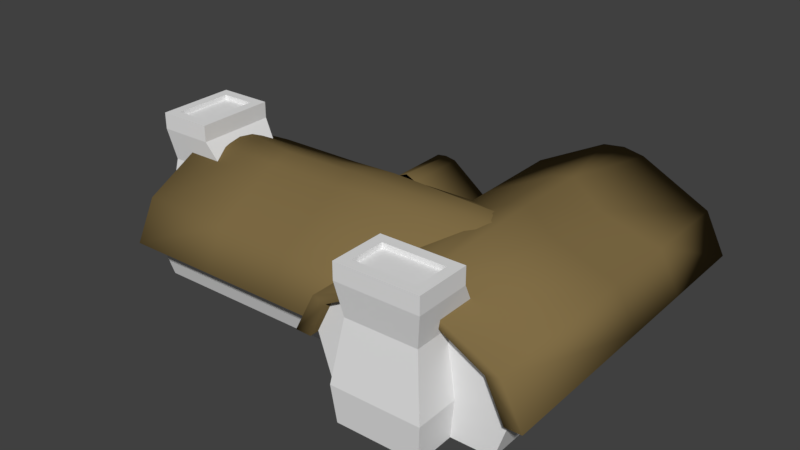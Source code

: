 # Source: ONECottage.blend  (saved by Blender 2.78.0; exported with 4.5.12 LTS)
import bpy
from mathutils import Matrix  # noqa: F401  (used for matrix-valued properties, if any)

bpy.ops.wm.read_factory_settings(use_empty=True)
scene = bpy.context.scene
scene.name = 'Scene'

# ---- collections
col_collection_1 = bpy.data.collections.new('Collection 1'); scene.collection.children.link(col_collection_1)

# ---- materials (node trees are filled in below, after node groups)
mat_door = bpy.data.materials.new('Door')
mat_door.alpha_threshold = 0.0
mat_door.use_transparent_shadow = False
mat_door.roughness = 0.5
mat_cottage_roof = bpy.data.materials.new('Cottage_Roof')
mat_cottage_roof.alpha_threshold = 0.0
mat_cottage_roof.use_transparent_shadow = False
mat_cottage_roof.diffuse_color = (0.2165, 0.1528, 0.06092, 1.0)
mat_cottage_roof.roughness = 0.5
mat_material = bpy.data.materials.new('Material')
mat_material.alpha_threshold = 0.0
mat_material.use_transparent_shadow = False
mat_material.roughness = 0.5
mat_material.line_color = (0.0, 0.0, 0.0, 1.0)

# ---- material node trees

# ---- world
world_world = bpy.data.worlds.new('World'); scene.world = world_world
world_world.color = (0.05088, 0.05088, 0.05088)
world_world.use_sun_shadow = False
world_world.sun_shadow_jitter_overblur = 0.0
world_world.cycles.sampling_method = 'MANUAL'

# ---- meshes
me_plane_002 = bpy.data.meshes.new('Plane.002')
me_plane_002.from_pydata([(2.3, 4.2, -5.456), (2.435, 4.424, -5.462), (4.156, 3.089, -5.529), (3.822, 2.961, -5.516), (4.666, 1.599, -5.549), (4.27, 1.586, -5.533), (1.901, 4.524, -5.441), (1.901, 4.2, -5.441), (1.495, 4.201, -5.538), (1.36, 4.425, -5.533), (-0.3613, 3.09, -5.466), (-0.02667, 2.962, -5.479), (-0.8712, 1.6, -5.446), (-0.4744, 1.587, -5.462), (2.534, 4.424, -0.09879), (2.399, 4.2, -0.09353), (4.255, 3.089, -0.1659), (3.921, 2.961, -0.1528), (4.765, 1.599, 1.495), (4.369, 1.586, 1.51), (1.999, 4.674, -0.07794), (1.999, 4.2, -0.07794), (1.459, 4.425, -0.1703), (1.594, 4.201, -0.1756), (-0.2624, 3.09, -0.1032), (0.07218, 2.962, -0.1163), (-0.7723, 1.6, 1.597), (-0.3756, 1.587, 1.582), (-6.34, 5.622, 8.249), (10.56, 5.622, 7.59), (-6.334, 5.922, 8.699), (10.57, 5.922, 8.04), (-6.253, 4.136, 14.44), (10.65, 4.136, 13.78), (10.63, 3.964, 12.66), (-6.269, 3.964, 13.32), (-6.23, 2.14, 16.14), (10.67, 2.14, 15.48), (10.66, 2.124, 14.15), (-6.248, 2.124, 14.81), (-6.359, 6.056, 6.916), (10.54, 6.056, 6.257), (-6.359, 5.622, 6.916), (10.54, 5.622, 6.257), (-6.242, 5.623, 5.563), (10.66, 5.623, 4.905), (-6.248, 5.924, 5.114), (10.66, 5.924, 4.455), (-6.329, 4.137, -0.6232), (10.58, 4.137, -1.282), (10.59, 3.965, -0.1668), (-6.313, 3.965, 0.4921), (-6.352, 2.141, -2.323), (10.55, 2.141, -2.982), (10.57, 2.125, -1.659), (-6.334, 2.125, -1.0), (2.118, 5.922, 8.369), (2.112, 5.622, 7.92), (2.199, 4.136, 14.11), (2.183, 3.964, 12.99), (2.222, 2.14, 15.81), (2.204, 2.124, 14.48), (2.093, 6.257, 6.587), (2.093, 5.622, 6.587), (3.002, 5.755, 3.43), (2.21, 5.623, 5.234), (2.123, 4.137, -0.9527), (2.139, 3.965, 0.1627), (2.099, 2.141, -2.652), (2.118, 2.125, -1.33), (-1.71, 6.166, 6.735), (-1.685, 5.922, 8.518), (-1.692, 5.622, 8.068), (-1.605, 4.136, 14.25), (-1.621, 3.964, 13.14), (-1.581, 2.14, 15.95), (-1.6, 2.124, 14.63), (-1.71, 5.622, 6.735), (-0.9014, 5.368, 3.589), (-1.593, 5.623, 5.382), (-1.68, 4.137, -0.8044), (-1.664, 3.965, 0.3109), (-1.704, 2.141, -2.504), (-1.685, 2.125, -1.182), (9.047, 5.622, -11.11), (9.442, 5.622, 17.06), (8.777, 5.922, -11.1), (9.172, 5.922, 17.07), (5.335, 4.136, -10.97), (5.73, 4.136, 17.21), (6.399, 3.964, 17.18), (6.004, 3.964, -10.99), (4.315, 2.14, -10.93), (4.71, 2.14, 17.24), (5.504, 2.124, 17.21), (5.108, 2.124, -10.96), (9.846, 6.056, -11.14), (10.24, 6.056, 17.03), (9.846, 5.622, -11.14), (10.24, 5.622, 17.03), (10.66, 5.623, -10.95), (11.05, 5.623, 17.22), (10.93, 5.924, -10.96), (11.32, 5.924, 17.21), (14.37, 4.137, -11.09), (14.77, 4.137, 17.08), (14.1, 3.965, 17.11), (13.7, 3.965, -11.07), (15.39, 2.141, -11.13), (15.79, 2.141, 17.04), (14.99, 2.125, 17.07), (14.6, 2.125, -11.1), (8.975, 5.922, 2.984), (9.244, 5.622, 2.974), (5.532, 4.136, 3.119), (6.201, 3.964, 3.092), (4.512, 2.14, 3.158), (5.306, 2.124, 3.127), (10.04, 6.257, 2.943), (10.04, 5.622, 2.943), (11.94, 5.755, 4.457), (10.86, 5.623, 3.138), (14.57, 4.137, 2.993), (13.9, 3.965, 3.019), (15.59, 2.141, 2.954), (14.79, 2.125, 2.984), (9.955, 6.166, -3.396), (8.886, 5.922, -3.355), (9.155, 5.622, -3.365), (5.443, 4.136, -3.22), (6.112, 3.964, -3.246), (4.423, 2.14, -3.181), (5.217, 2.124, -3.212), (9.955, 5.622, -3.396), (11.84, 5.368, -2.048), (10.77, 5.623, -3.201), (14.48, 4.137, -3.346), (13.81, 3.965, -3.32), (15.5, 2.141, -3.385), (14.71, 2.125, -3.355), (12.18, 3.374e-07, 12.86), (12.28, 5.121e-07, 19.53), (8.278, 5.162e-07, 19.68), (8.185, 3.414e-07, 13.02), (11.92, 4.803, 13.32), (12.0, 4.803, 19.09), (8.54, 4.803, 19.23), (8.459, 4.803, 13.45), (12.21, 6.401, 14.97), (12.28, 6.401, 19.53), (8.214, 6.401, 15.12), (8.278, 6.401, 19.68), (11.72, 7.226, 15.83), (11.76, 7.226, 18.7), (8.733, 7.226, 15.95), (8.774, 7.226, 18.82), (12.21, 7.226, 14.97), (12.28, 7.226, 19.53), (8.214, 7.226, 15.12), (8.278, 7.226, 19.68), (11.72, 6.989, 15.83), (11.76, 6.989, 18.7), (8.733, 6.989, 15.95), (8.774, 6.989, 18.82), (12.34, 1.814, 12.58), (12.44, 1.814, 19.79), (8.119, 1.814, 19.96), (8.017, 1.814, 12.75), (0.301, 0.2704, -5.084), (0.0, 0.0, 0.0), (3.511, 0.2704, -5.21), (3.999, 1.459e-07, -0.1559), (-0.3999, 1.8, 0.01559), (3.905, 3.0, -5.225), (-1.125e-07, 3.0, -2.142e-07), (3.999, 3.0, -0.1559), (-0.03686, 1.791, -5.071), (4.399, 1.8, -0.1715), (3.849, 1.791, -5.223), (0.3268, 2.882, -5.085), (2.089, 3.93, -5.154), (1.723, 3.93, -5.14), (1.6, 4.2, -0.06236), (2.399, 4.2, -0.09353), (3.905, 1.212e-08, -5.225), (-0.09353, -1.338e-07, -5.069), (-0.09353, 3.0, -5.069), (-0.4934, 1.8, -5.053), (2.306, 4.2, -5.163), (1.506, 4.2, -5.131), (4.305, 1.8, -5.241), (3.485, 2.882, -5.209), (3.432, -5.156e-09, -5.206), (0.4241, -1.149e-07, -5.089), (3.878, 1.791, -4.75), (-0.00783, 1.791, -4.599), (3.514, 2.882, -4.736), (0.3558, 2.882, -4.613), (2.118, 3.93, -4.682), (1.752, 3.93, -4.667), (0.33, 0.2704, -4.612), (3.54, 0.2704, -4.737), (3.461, 8.076e-09, -4.734), (0.4531, -1.017e-07, -4.617), (3.58, 1.791, -4.739), (0.2908, 1.791, -4.61), (0.5986, 2.882, -4.622), (3.272, 2.882, -4.727), (2.091, 3.93, -4.681), (1.78, 3.93, -4.668), (0.5768, 0.2704, -4.622), (3.294, 0.2704, -4.727), (3.227, -4.569e-10, -4.725), (0.6809, -9.335e-08, -4.626), (3.592, 1.791, -3.895), (0.3026, 1.791, -3.767), (0.6105, 2.882, -3.779), (3.284, 2.882, -3.883), (2.102, 3.93, -3.837), (1.792, 3.93, -3.825), (0.5886, 0.2704, -3.778), (3.306, 0.2704, -3.884), (3.239, 2.166e-08, -3.881), (0.6928, -7.123e-08, -3.782), (3.592, 1.791, -2.726), (0.3026, 1.791, -2.598), (0.6105, 2.882, -2.61), (3.284, 2.882, -2.714), (2.102, 3.93, -2.668), (1.792, 3.93, -2.656), (0.5886, 0.2704, -2.609), (3.306, 0.2704, -2.715), (3.239, 5.171e-08, -2.712), (0.6928, -4.119e-08, -2.613), (-5.811, 3.557e-07, 13.56), (10.18, 3.394e-07, 12.94), (-5.998, 6.228e-09, 0.2338), (9.997, -1.013e-08, -0.3897), (10.2, 2.41, 14.27), (-5.998, 4.016, 0.2338), (10.18, 4.016, 12.94), (9.997, 4.016, -0.3897), (-5.793, 2.41, 14.9), (9.979, 2.41, -1.723), (-6.017, 2.41, -1.099), (-5.811, 4.016, 13.56), (-5.924, 5.622, 5.566), (-5.886, 5.622, 8.232), (10.11, 5.622, 7.608), (10.07, 5.622, 4.942), (5.858, -2.683e-07, -10.23), (6.232, 4.309e-07, 16.43), (13.86, 2.347e-08, -10.54), (14.23, 7.227e-07, 16.12), (5.432, 2.41, 16.46), (13.86, 4.016, -10.54), (6.232, 4.016, 16.43), (14.23, 4.016, 16.12), (5.058, 2.41, -10.2), (15.03, 2.41, 16.09), (14.66, 2.41, -10.57), (5.858, 4.016, -10.23), (10.66, 5.622, -10.42), (9.057, 5.622, -10.36), (9.431, 5.622, 16.3), (11.03, 5.622, 16.24), (11.19, -7.38e-08, -10.44), (8.524, -1.711e-07, -10.34), (8.898, 5.281e-07, 16.32), (11.56, 6.254e-07, 16.22), (8.898, 4.016, 16.32), (11.56, 4.016, 16.22), (10.12, 5.622, -10.4), (9.59, 5.622, -10.38), (9.965, 5.622, 16.28), (10.5, 5.622, 16.26), (11.32, 1.205, -10.44), (8.391, 1.205, -10.33), (8.632, 2.41, 16.33), (11.83, 2.41, 16.21), (10.93, 3.911, -10.43), (8.78, 3.911, -10.35), (5.514, 2.574, 16.46), (5.14, 2.574, -10.2), (14.57, 2.574, -10.57), (14.95, 2.574, 16.09), (11.04, 1.598, -10.43), (8.67, 1.598, -10.34), (8.659, 2.574, 16.33), (11.8, 2.574, 16.21), (11.32, 1.205, -10.82), (8.388, 1.205, -10.71), (11.31, 1.493, -10.82), (8.402, 1.493, -10.71), (11.19, 4.016, -10.44), (8.524, 4.016, -10.34), (11.31, 1.493, -10.44), (8.404, 1.493, -10.33), (10.94, 3.911, -10.03), (8.786, 3.911, -9.943), (11.05, 1.598, -10.03), (8.676, 1.598, -9.939), (11.19, 4.016, -10.59), (8.522, 4.016, -10.48), (11.31, 1.493, -10.59), (8.402, 1.493, -10.48), (10.93, 3.911, -10.58), (8.778, 3.911, -10.49), (11.04, 1.598, -10.58), (8.668, 1.598, -10.49), (-3.859, 3.413e-07, 10.15), (-7.858, 1.954e-07, 10.31), (-7.951, 2.058e-08, 3.644), (-3.952, 1.665e-07, 3.488), (-4.133, 4.803, 9.717), (-7.596, 4.803, 9.852), (-7.677, 4.803, 4.08), (-4.214, 4.803, 3.945), (-5.123, 6.401, 10.2), (-7.858, 6.401, 10.31), (-5.216, 6.401, 3.538), (-7.951, 6.401, 3.644), (-5.641, 7.226, 9.377), (-7.362, 7.226, 9.444), (-5.711, 7.226, 4.402), (-7.432, 7.226, 4.469), (-5.123, 7.226, 10.2), (-7.858, 7.226, 10.31), (-5.216, 7.226, 3.538), (-7.951, 7.226, 3.644), (-5.641, 6.989, 9.377), (-7.362, 6.989, 9.444), (-5.711, 6.989, 4.402), (-7.432, 6.989, 4.469), (-3.691, 1.814, 10.42), (-8.017, 1.814, 10.59), (-8.118, 1.814, 3.378), (-3.792, 1.814, 3.209)], [], [(3, 2, 4, 5), (15, 0, 3, 17), (0, 1, 2, 3), (19, 5, 4, 18), (17, 3, 5, 19), (0, 7, 6, 1), (14, 1, 6, 20), (15, 21, 7, 0), (11, 13, 12, 10), (23, 25, 11, 8), (8, 11, 10, 9), (27, 26, 12, 13), (25, 27, 13, 11), (8, 9, 6, 7), (22, 20, 6, 9), (23, 8, 7, 21), (10, 12, 26, 24), (9, 10, 24, 22), (2, 16, 18, 4), (1, 14, 16, 2), (30, 28, 35, 32), (42, 28, 30, 40), (34, 33, 37, 38), (57, 29, 34, 59), (29, 31, 33, 34), (71, 30, 32, 73), (61, 38, 37, 60), (59, 34, 38, 61), (73, 32, 36, 75), (32, 35, 39, 36), (29, 43, 41, 31), (56, 31, 41, 62), (57, 63, 43, 29), (46, 48, 51, 44), (42, 40, 46, 44), (50, 54, 53, 49), (65, 67, 50, 45), (45, 50, 49, 47), (78, 80, 48, 46), (69, 68, 53, 54), (67, 69, 54, 50), (80, 82, 52, 48), (48, 52, 55, 51), (45, 47, 41, 43), (64, 62, 41, 47), (65, 45, 43, 63), (79, 65, 63, 77), (78, 70, 62, 64), (49, 53, 68, 66), (81, 83, 69, 67), (83, 82, 68, 69), (47, 49, 66, 64), (79, 81, 67, 65), (72, 77, 63, 57), (71, 56, 62, 70), (33, 58, 60, 37), (74, 59, 61, 76), (76, 61, 60, 75), (31, 56, 58, 33), (72, 57, 59, 74), (28, 72, 74, 35), (39, 76, 75, 36), (35, 74, 76, 39), (30, 71, 70, 40), (28, 42, 77, 72), (44, 51, 81, 79), (55, 52, 82, 83), (51, 55, 83, 81), (46, 40, 70, 78), (44, 79, 77, 42), (66, 68, 82, 80), (64, 66, 80, 78), (58, 73, 75, 60), (56, 71, 73, 58), (86, 84, 91, 88), (98, 84, 86, 96), (90, 89, 93, 94), (113, 85, 90, 115), (85, 87, 89, 90), (127, 86, 88, 129), (117, 94, 93, 116), (115, 90, 94, 117), (129, 88, 92, 131), (88, 91, 95, 92), (85, 99, 97, 87), (112, 87, 97, 118), (113, 119, 99, 85), (102, 104, 107, 100), (98, 96, 102, 100), (106, 110, 109, 105), (121, 123, 106, 101), (101, 106, 105, 103), (134, 136, 104, 102), (125, 124, 109, 110), (123, 125, 110, 106), (136, 138, 108, 104), (104, 108, 111, 107), (101, 103, 97, 99), (120, 118, 97, 103), (121, 101, 99, 119), (135, 121, 119, 133), (134, 126, 118, 120), (105, 109, 124, 122), (137, 139, 125, 123), (139, 138, 124, 125), (103, 105, 122, 120), (135, 137, 123, 121), (128, 133, 119, 113), (127, 112, 118, 126), (89, 114, 116, 93), (130, 115, 117, 132), (132, 117, 116, 131), (87, 112, 114, 89), (128, 113, 115, 130), (84, 128, 130, 91), (95, 132, 131, 92), (91, 130, 132, 95), (86, 127, 126, 96), (84, 98, 133, 128), (100, 107, 137, 135), (111, 108, 138, 139), (107, 111, 139, 137), (102, 96, 126, 134), (100, 135, 133, 98), (122, 124, 138, 136), (120, 122, 136, 134), (114, 129, 131, 116), (112, 127, 129, 114), (140, 141, 142, 143), (145, 144, 148, 149), (164, 144, 145, 165), (165, 145, 146, 166), (166, 146, 147, 167), (164, 140, 143, 167), (150, 151, 159, 158), (147, 146, 151, 150), (144, 147, 150, 148), (146, 145, 149, 151), (154, 155, 163, 162), (148, 150, 158, 156), (151, 149, 157, 159), (149, 148, 156, 157), (152, 153, 157, 156), (154, 152, 156, 158), (153, 155, 159, 157), (155, 154, 158, 159), (160, 162, 163, 161), (152, 154, 162, 160), (155, 153, 161, 163), (153, 152, 160, 161), (144, 164, 167, 147), (142, 166, 167, 143), (141, 165, 166, 142), (140, 164, 165, 141), (169, 171, 177, 172), (203, 200, 210, 213), (171, 184, 190, 177), (185, 169, 172, 187), (172, 177, 175, 174), (178, 170, 201, 194), (174, 175, 183, 182), (177, 190, 173, 175), (186, 174, 182, 189), (187, 172, 174, 186), (189, 182, 183, 188), (175, 173, 188, 183), (193, 168, 200, 203), (179, 176, 187, 186), (180, 181, 189, 188), (181, 179, 186, 189), (170, 178, 190, 184, 192), (176, 179, 197, 195), (178, 191, 173, 190), (191, 180, 188, 173), (168, 193, 185, 187, 176), (197, 199, 209, 206), (196, 194, 204, 207), (181, 180, 198, 199), (191, 178, 194, 196), (179, 181, 199, 197), (170, 192, 202, 201), (180, 191, 196, 198), (168, 176, 195, 200), (205, 206, 216, 215), (213, 210, 220, 223), (206, 209, 219, 216), (195, 197, 206, 205), (198, 196, 207, 208), (200, 195, 205, 210), (201, 202, 212, 211), (194, 201, 211, 204), (199, 198, 208, 209), (214, 221, 231, 224), (221, 222, 232, 231), (220, 215, 225, 230), (208, 207, 217, 218), (210, 205, 215, 220), (211, 212, 222, 221), (204, 211, 221, 214), (209, 208, 218, 219), (207, 204, 214, 217), (219, 218, 228, 229), (217, 214, 224, 227), (216, 219, 229, 226), (223, 220, 230, 233), (215, 216, 226, 225), (218, 217, 227, 228), (226, 229, 228, 227, 224, 231, 232, 233, 230, 225), (234, 236, 237, 235), (235, 237, 243, 238), (236, 234, 242, 244), (237, 236, 244, 243), (234, 235, 238, 242), (238, 243, 241, 240), (244, 242, 245, 239), (240, 241, 249, 248), (239, 245, 247, 246), (243, 244, 239, 241), (245, 240, 248, 247), (242, 238, 240, 245), (247, 248, 249, 246), (241, 239, 246, 249), (266, 252, 253, 269), (269, 253, 259, 279), (267, 250, 258, 277), (253, 252, 260, 259), (250, 251, 254, 258), (289, 285, 257, 271), (297, 283, 261, 295), (271, 257, 265, 275), (295, 261, 263, 273), (285, 284, 255, 257), (261, 256, 264, 263), (283, 282, 256, 261), (272, 275, 265, 262), (257, 255, 262, 265), (263, 264, 274, 273), (273, 274, 275, 272), (255, 294, 272, 262), (294, 295, 273, 272), (256, 270, 274, 264), (270, 271, 275, 274), (284, 296, 294, 255), (286, 287, 301, 300), (282, 288, 270, 256), (288, 289, 271, 270), (252, 266, 276, 260), (266, 267, 277, 276), (251, 268, 278, 254), (268, 269, 279, 278), (250, 267, 268, 251), (267, 266, 269, 268), (278, 279, 289, 288), (254, 278, 288, 282), (277, 297, 293, 291), (260, 276, 296, 284), (258, 254, 282, 283), (259, 260, 284, 285), (277, 258, 283, 297), (279, 259, 285, 289), (290, 291, 293, 292), (276, 277, 291, 290), (297, 296, 292, 293), (296, 276, 290, 292), (294, 296, 304, 302), (286, 280, 306, 308), (295, 294, 302, 303), (287, 286, 308, 309), (300, 301, 299, 298), (280, 286, 300, 298), (287, 281, 299, 301), (281, 280, 298, 299), (306, 307, 303, 302), (308, 306, 302, 304), (307, 309, 305, 303), (309, 308, 304, 305), (296, 297, 305, 304), (281, 287, 309, 307), (280, 281, 307, 306), (297, 295, 303, 305), (310, 311, 312, 313), (315, 314, 318, 319), (334, 314, 315, 335), (335, 315, 316, 336), (336, 316, 317, 337), (334, 310, 313, 337), (320, 321, 329, 328), (317, 316, 321, 320), (314, 317, 320, 318), (316, 315, 319, 321), (324, 325, 333, 332), (318, 320, 328, 326), (321, 319, 327, 329), (319, 318, 326, 327), (322, 323, 327, 326), (324, 322, 326, 328), (323, 325, 329, 327), (325, 324, 328, 329), (330, 332, 333, 331), (322, 324, 332, 330), (325, 323, 331, 333), (323, 322, 330, 331), (314, 334, 337, 317), (312, 336, 337, 313), (311, 335, 336, 312), (310, 334, 335, 311)])
me_plane_002.polygons.foreach_set('use_smooth', [1, 1, 1, 1, 1, 1, 1, 1, 1, 1, 1, 1, 1, 1, 1, 1, 1, 1, 1, 1, 1, 1, 1, 1, 1, 1, 1, 1, 1, 1, 1, 1, 1, 1, 1, 1, 1, 1, 1, 1, 1, 1, 1, 1, 1, 1, 1, 1, 1, 1, 1, 1, 1, 1, 1, 1, 1, 1, 1, 1, 1, 1, 1, 1, 1, 1, 1, 1, 1, 1, 1, 1, 1, 1, 1, 1, 1, 1, 1, 1, 1, 1, 1, 1, 1, 1, 1, 1, 1, 1, 1, 1, 1, 1, 1, 1, 1, 1, 1, 1, 1, 1, 1, 1, 1, 1, 1, 1, 1, 1, 1, 1, 1, 1, 1, 1, 1, 1, 1, 1, 1, 1, 1, 1, 1, 1, 1, 1, 0, 0, 0, 0, 0, 0, 0, 0, 0, 0, 0, 0, 0, 0, 0, 0, 0, 0, 0, 0, 0, 0, 0, 0, 0, 0, 0, 0, 0, 0, 0, 0, 0, 0, 0, 0, 0, 0, 0, 0, 0, 0, 0, 0, 0, 0, 0, 0, 0, 0, 0, 0, 0, 0, 0, 0, 0, 0, 0, 0, 0, 0, 0, 0, 0, 0, 0, 0, 0, 0, 0, 0, 0, 0, 0, 0, 0, 0, 0, 0, 0, 0, 0, 0, 0, 0, 0, 0, 0, 0, 0, 0, 0, 0, 0, 0, 0, 0, 0, 0, 0, 0, 0, 0, 0, 0, 0, 0, 0, 0, 0, 0, 0, 0, 0, 0, 0, 0, 0, 0, 0, 0, 0, 0, 0, 0, 0, 0, 0, 0, 0, 0, 0, 0, 0, 0, 0, 0, 0, 0, 0, 0, 0, 0, 0, 0, 0, 0, 0, 0, 0, 0, 0, 0, 0, 0, 0, 0, 0, 0, 0, 0, 0, 0, 0, 0, 0, 0, 0, 0, 0, 0, 0, 0, 0, 0, 0, 0])
me_plane_002.polygons.foreach_set('material_index', [1, 1, 1, 1, 1, 1, 1, 1, 1, 1, 1, 1, 1, 1, 1, 1, 1, 1, 1, 1, 1, 1, 1, 1, 1, 1, 1, 1, 1, 1, 1, 1, 1, 1, 1, 1, 1, 1, 1, 1, 1, 1, 1, 1, 1, 1, 1, 1, 1, 1, 1, 1, 1, 1, 1, 1, 1, 1, 1, 1, 1, 1, 1, 1, 1, 1, 1, 1, 1, 1, 1, 1, 1, 1, 1, 1, 1, 1, 1, 1, 1, 1, 1, 1, 1, 1, 1, 1, 1, 1, 1, 1, 1, 1, 1, 1, 1, 1, 1, 1, 1, 1, 1, 1, 1, 1, 1, 1, 1, 1, 1, 1, 1, 1, 1, 1, 1, 1, 1, 1, 1, 1, 1, 1, 1, 1, 1, 1, 2, 2, 2, 2, 2, 2, 2, 2, 2, 2, 2, 2, 2, 2, 2, 2, 2, 2, 2, 2, 2, 2, 2, 2, 2, 2, 0, 0, 0, 0, 0, 0, 0, 0, 0, 0, 0, 0, 0, 0, 0, 0, 0, 0, 0, 0, 0, 0, 0, 0, 0, 0, 0, 0, 0, 0, 0, 0, 0, 0, 0, 0, 0, 0, 0, 0, 0, 0, 0, 0, 0, 0, 0, 0, 0, 0, 0, 0, 0, 0, 0, 0, 0, 0, 0, 0, 0, 0, 0, 0, 0, 0, 0, 0, 0, 0, 0, 0, 0, 0, 0, 0, 0, 0, 0, 0, 0, 0, 0, 0, 0, 0, 0, 0, 0, 0, 0, 0, 0, 0, 0, 0, 0, 0, 0, 0, 0, 0, 0, 0, 0, 0, 0, 0, 0, 0, 0, 0, 0, 0, 0, 0, 0, 0, 0, 0, 0, 0, 0, 0, 0, 0, 2, 2, 2, 2, 2, 2, 2, 2, 2, 2, 2, 2, 2, 2, 2, 2, 2, 2, 2, 2, 2, 2, 2, 2, 2, 2])
_uv = me_plane_002.uv_layers.new(name='UVMap')
_uv.uv.foreach_set('vector', [0.9227, 0.1868, 0.9207, 0.1815, 0.9442, 0.1735, 0.9444, 0.1797, 0.2736, 0.9481, 0.2736, 0.8641, 0.2976, 0.8636, 0.2976, 0.9476, 0.9032, 0.2106, 0.8997, 0.2085, 0.9207, 0.1815, 0.9227, 0.1868, 0.1832, 0.6558, 0.1832, 0.7661, 0.1769, 0.7663, 0.1769, 0.6559, 0.4474, 0.8989, 0.4474, 0.8149, 0.4689, 0.8147, 0.4689, 0.9251, 0.9032, 0.2106, 0.9032, 0.2169, 0.8981, 0.2169, 0.8997, 0.2085, 0.6421, 0.9338, 0.6421, 0.8497, 0.6505, 0.8499, 0.6505, 0.9339, 0.2736, 0.9481, 0.2673, 0.9483, 0.2673, 0.8642, 0.2736, 0.8641, 0.9227, 0.2471, 0.9444, 0.2541, 0.9442, 0.2603, 0.9207, 0.2523, 0.2609, 0.9466, 0.237, 0.9471, 0.237, 0.8631, 0.2609, 0.8626, 0.9032, 0.2232, 0.9227, 0.2471, 0.9207, 0.2523, 0.8997, 0.2253, 0.7103, 0.7844, 0.704, 0.7845, 0.704, 0.6742, 0.7103, 0.674, 0.4689, 0.8412, 0.4902, 0.8147, 0.4902, 0.9251, 0.4689, 0.9252, 0.9032, 0.2232, 0.8997, 0.2253, 0.8981, 0.2169, 0.9032, 0.2169, 0.659, 0.9323, 0.6505, 0.9339, 0.6505, 0.8499, 0.659, 0.8483, 0.2609, 0.9466, 0.2609, 0.8626, 0.2673, 0.8642, 0.2673, 0.9483, 0.1769, 0.5452, 0.2006, 0.5454, 0.2006, 0.6558, 0.1769, 0.6292, 0.659, 0.8483, 0.686, 0.8488, 0.686, 0.9328, 0.659, 0.9323, 0.5911, 0.6317, 0.5911, 0.5477, 0.6149, 0.5215, 0.6149, 0.6319, 0.6421, 0.8497, 0.6421, 0.9338, 0.6149, 0.9331, 0.6149, 0.8491, 0.8384, 0.1726, 0.8431, 0.1656, 0.8692, 0.2451, 0.8665, 0.2625, 0.8431, 0.1447, 0.8431, 0.1656, 0.8384, 0.1726, 0.8363, 0.1447, 0.3331, 0.4886, 0.3304, 0.4712, 0.3618, 0.4446, 0.362, 0.4653, 0.122, 0.4107, 0.122, 0.2782, 0.2019, 0.2802, 0.2019, 0.4127, 0.307, 0.5681, 0.3022, 0.5611, 0.3304, 0.4712, 0.3331, 0.4886, 0.0902, 0.198, 0.0902, 0.2709, 0.0, 0.273, 3.003e-08, 0.2002, 0.9272, 0.864, 0.9272, 0.9965, 0.9063, 0.996, 0.9063, 0.8635, 0.9564, 0.8639, 0.9564, 0.9964, 0.9272, 0.996, 0.9272, 0.8635, 0.9564, 0.628, 0.9564, 0.5551, 0.9872, 0.5546, 0.9872, 0.6275, 0.8665, 0.2625, 0.8692, 0.2451, 0.8981, 0.2685, 0.8979, 0.2892, 0.307, 0.5681, 0.3069, 0.589, 0.3001, 0.589, 0.3022, 0.5611, 0.0902, 0.1384, 0.0902, 0.005869, 0.1182, 0.005181, 0.1182, 0.1377, 0.122, 0.4107, 0.101, 0.4102, 0.101, 0.2777, 0.122, 0.2782, 0.8383, 0.1165, 0.8665, 0.02662, 0.8692, 0.0441, 0.843, 0.1236, 0.8431, 0.1447, 0.8363, 0.1447, 0.8383, 0.1165, 0.843, 0.1236, 0.3331, 0.6896, 0.362, 0.713, 0.3617, 0.7337, 0.3304, 0.7071, 0.07983, 0.4075, 2.792e-08, 0.4056, 2.886e-08, 0.273, 0.07983, 0.275, 0.307, 0.6102, 0.3331, 0.6896, 0.3304, 0.7071, 0.3023, 0.6172, 0.1673, 0.1827, 0.237, 0.1921, 0.237, 0.265, 0.1465, 0.2674, 0.5941, 0.3885, 0.6149, 0.389, 0.6149, 0.5215, 0.5941, 0.521, 0.9895, 0.1329, 0.96, 0.1325, 0.96, 0.0, 0.9895, 0.0004196, 0.9875, 0.3621, 0.9564, 0.3625, 0.9564, 0.2896, 0.9875, 0.2892, 0.8665, 0.02662, 0.8979, 0.0, 0.8981, 0.02072, 0.8692, 0.0441, 0.307, 0.6102, 0.3023, 0.6172, 0.3001, 0.589, 0.3069, 0.589, 0.1674, 0.1215, 0.1182, 0.1377, 0.1182, 0.005181, 0.1465, 0.002338, 0.07983, 0.4075, 0.07983, 0.275, 0.101, 0.2777, 0.101, 0.4102, 0.07983, 0.4672, 0.07983, 0.4075, 0.101, 0.4102, 0.101, 0.4698, 0.1673, 0.1827, 0.1182, 0.1973, 0.1182, 0.1377, 0.1674, 0.1215, 0.9875, 0.5542, 0.9564, 0.5546, 0.9564, 0.4221, 0.9875, 0.4217, 0.9895, 0.1926, 0.96, 0.1921, 0.96, 0.1325, 0.9895, 0.1329, 0.5941, 0.3289, 0.6149, 0.3294, 0.6149, 0.389, 0.5941, 0.3885, 0.1465, 0.002338, 0.237, 0.0, 0.237, 0.1325, 0.1674, 0.1215, 0.07983, 0.4672, 0.0, 0.4652, 2.792e-08, 0.4056, 0.07983, 0.4075, 0.122, 0.4704, 0.101, 0.4698, 0.101, 0.4102, 0.122, 0.4107, 0.0902, 0.198, 0.0902, 0.1384, 0.1182, 0.1377, 0.1182, 0.1973, 0.9564, 0.8201, 0.9564, 0.6876, 0.9872, 0.6872, 0.9872, 0.8197, 0.9564, 0.8042, 0.9564, 0.8639, 0.9272, 0.8635, 0.9272, 0.8038, 0.9272, 0.8044, 0.9272, 0.864, 0.9063, 0.8635, 0.9063, 0.8038, 0.0902, 0.005869, 0.0902, 0.1384, 1.502e-08, 0.1405, 1.502e-08, 0.00801, 0.122, 0.4704, 0.122, 0.4107, 0.2019, 0.4127, 0.2019, 0.4723, 0.122, 0.5432, 0.122, 0.4704, 0.2019, 0.4723, 0.2019, 0.5452, 0.9272, 0.7315, 0.9272, 0.8044, 0.9063, 0.8038, 0.9063, 0.731, 0.9564, 0.7314, 0.9564, 0.8042, 0.9272, 0.8038, 0.9272, 0.731, 0.0902, 0.2709, 0.0902, 0.198, 0.1182, 0.1973, 0.1182, 0.2702, 0.122, 0.5432, 0.101, 0.5427, 0.101, 0.4698, 0.122, 0.4704, 0.07983, 0.5401, 1.431e-08, 0.5381, 0.0, 0.4652, 0.07983, 0.4672, 0.5941, 0.256, 0.6149, 0.2565, 0.6149, 0.3294, 0.5941, 0.3289, 0.9895, 0.2654, 0.96, 0.265, 0.96, 0.1921, 0.9895, 0.1926, 0.1465, 0.2674, 0.1182, 0.2702, 0.1182, 0.1973, 0.1673, 0.1827, 0.07983, 0.5401, 0.07983, 0.4672, 0.101, 0.4698, 0.101, 0.5427, 0.9875, 0.4217, 0.9564, 0.4221, 0.9564, 0.3625, 0.9875, 0.3621, 0.1674, 0.1215, 0.237, 0.1325, 0.237, 0.1921, 0.1673, 0.1827, 0.9564, 0.6876, 0.9564, 0.628, 0.9872, 0.6275, 0.9872, 0.6872, 0.0902, 0.1384, 0.0902, 0.198, 3.003e-08, 0.2002, 1.502e-08, 0.1405, 0.3022, 0.8373, 0.307, 0.8331, 0.3331, 0.8808, 0.3304, 0.8913, 0.307, 0.8205, 0.307, 0.8331, 0.3022, 0.8373, 0.3001, 0.8205, 0.931, 0.0265, 0.9283, 0.01601, 0.9597, 0.0, 0.96, 0.01244, 0.4272, 0.221, 0.4272, 0.4417, 0.3793, 0.4429, 0.3793, 0.2222, 0.9049, 0.07422, 0.9002, 0.06999, 0.9283, 0.01601, 0.931, 0.0265, 0.3251, 0.1218, 0.3251, 0.000409, 0.3793, 0.001636, 0.3793, 0.123, 0.9875, 0.5102, 0.9875, 0.2895, 1.0, 0.2892, 1.0, 0.5099, 0.9564, 0.5099, 0.9564, 0.7306, 0.9281, 0.731, 0.9281, 0.5102, 0.2336, 0.5935, 0.2336, 0.7149, 0.2019, 0.7145, 0.2019, 0.5931, 0.3304, 0.8913, 0.3331, 0.8808, 0.362, 0.8948, 0.3618, 0.9073, 0.9049, 0.07422, 0.9049, 0.08676, 0.8981, 0.08676, 0.9002, 0.06999, 0.3251, 0.2211, 0.3251, 0.4418, 0.3083, 0.4414, 0.3083, 0.2207, 0.4272, 0.221, 0.4398, 0.2207, 0.4398, 0.4414, 0.4272, 0.4417, 0.3022, 0.8037, 0.3304, 0.7497, 0.3331, 0.7602, 0.307, 0.8079, 0.307, 0.8205, 0.3001, 0.8205, 0.3022, 0.8037, 0.307, 0.8079, 0.931, 0.1471, 0.96, 0.1611, 0.9597, 0.1735, 0.9283, 0.1576, 0.4525, 0.224, 0.5004, 0.2228, 0.5004, 0.4435, 0.4525, 0.4447, 0.9049, 0.09937, 0.931, 0.1471, 0.9283, 0.1576, 0.9001, 0.1036, 0.2788, 0.1429, 0.237, 0.1231, 0.237, 0.001661, 0.2913, 0.003123, 0.3668, 0.6656, 0.3793, 0.6653, 0.3793, 0.886, 0.3668, 0.8863, 0.8995, 0.5102, 0.9281, 0.5099, 0.9281, 0.7306, 0.8995, 0.731, 0.6471, 0.3778, 0.6149, 0.3774, 0.6149, 0.256, 0.6471, 0.2564, 0.3304, 0.7497, 0.3618, 0.7337, 0.362, 0.7462, 0.3331, 0.7602, 0.9049, 0.09937, 0.9001, 0.1036, 0.8981, 0.08676, 0.9049, 0.08676, 0.2788, 0.2448, 0.3083, 0.2207, 0.3083, 0.4414, 0.2913, 0.4446, 0.4525, 0.224, 0.4525, 0.4447, 0.4398, 0.4414, 0.4398, 0.2207, 0.4525, 0.1246, 0.4525, 0.224, 0.4398, 0.2207, 0.4398, 0.1214, 0.2788, 0.1429, 0.3083, 0.1214, 0.3083, 0.2207, 0.2788, 0.2448, 0.6471, 0.6978, 0.6149, 0.6974, 0.6149, 0.4767, 0.6471, 0.4771, 0.8995, 0.4109, 0.9281, 0.4106, 0.9281, 0.5099, 0.8995, 0.5102, 0.3668, 0.5663, 0.3793, 0.5659, 0.3793, 0.6653, 0.3668, 0.6656, 0.2913, 0.4446, 0.237, 0.4431, 0.237, 0.2224, 0.2788, 0.2448, 0.4525, 0.1246, 0.5004, 0.1234, 0.5004, 0.2228, 0.4525, 0.224, 0.4272, 0.1217, 0.4398, 0.1214, 0.4398, 0.2207, 0.4272, 0.221, 0.3251, 0.1218, 0.3251, 0.2211, 0.3083, 0.2207, 0.3083, 0.1214, 0.2336, 0.2734, 0.2336, 0.4942, 0.2019, 0.4938, 0.2019, 0.273, 0.9564, 0.4106, 0.9564, 0.5099, 0.9281, 0.5102, 0.9281, 0.4109, 0.9875, 0.6095, 0.9875, 0.5102, 1.0, 0.5099, 1.0, 0.6092, 0.3251, 0.4418, 0.3251, 0.2211, 0.3793, 0.2223, 0.3793, 0.4431, 0.4272, 0.1217, 0.4272, 0.221, 0.3793, 0.2222, 0.3793, 0.1229, 0.4272, 0.0003126, 0.4272, 0.1217, 0.3793, 0.1229, 0.3793, 0.001503, 0.9875, 0.7309, 0.9875, 0.6095, 1.0, 0.6092, 1.0, 0.7306, 0.9564, 0.2892, 0.9564, 0.4106, 0.9281, 0.4109, 0.9281, 0.2895, 0.3251, 0.000409, 0.3251, 0.1218, 0.3083, 0.1214, 0.3083, 0.0, 0.4272, 0.0003126, 0.4398, 0.0, 0.4398, 0.1214, 0.4272, 0.1217, 0.4525, 0.003237, 0.5004, 0.002049, 0.5004, 0.1234, 0.4525, 0.1246, 0.3668, 0.4449, 0.3793, 0.4446, 0.3793, 0.5659, 0.3668, 0.5663, 0.8995, 0.2895, 0.9281, 0.2892, 0.9281, 0.4106, 0.8995, 0.4109, 0.2913, 0.003123, 0.3083, 0.0, 0.3083, 0.1214, 0.2788, 0.1429, 0.4525, 0.003237, 0.4525, 0.1246, 0.4398, 0.1214, 0.4398, 0.0, 0.6471, 0.4771, 0.6149, 0.4767, 0.6149, 0.3774, 0.6471, 0.3778, 0.2788, 0.2448, 0.237, 0.2224, 0.237, 0.1231, 0.2788, 0.1429, 0.2336, 0.4942, 0.2336, 0.5935, 0.2019, 0.5931, 0.2019, 0.4938, 0.3251, 0.2211, 0.3251, 0.1218, 0.3793, 0.123, 0.3793, 0.2223, 0.7103, 0.9477, 0.7103, 0.8432, 0.7733, 0.8417, 0.7733, 0.9461, 0.1247, 0.8712, 0.2156, 0.8712, 0.1895, 0.896, 0.1178, 0.896, 0.2271, 0.8241, 0.2156, 0.8712, 0.1247, 0.8712, 0.1135, 0.8241, 0.5609, 0.8424, 0.5543, 0.8889, 0.4998, 0.8889, 0.4928, 0.8424, 0.4928, 0.7855, 0.5043, 0.7385, 0.5952, 0.7385, 0.6063, 0.7855, 0.9044, 0.9514, 0.9018, 0.9798, 0.8388, 0.9798, 0.8363, 0.9514, 0.5689, 0.7136, 0.4971, 0.7136, 0.4971, 0.7007, 0.5689, 0.7007, 0.5952, 0.7385, 0.5043, 0.7385, 0.4971, 0.7136, 0.5689, 0.7136, 0.9826, 0.9022, 0.9826, 0.9565, 0.9564, 0.9615, 0.9564, 0.8988, 0.4998, 0.8889, 0.5543, 0.8889, 0.5584, 0.9141, 0.4954, 0.9141, 0.3657, 0.5685, 0.3657, 0.6134, 0.362, 0.6134, 0.362, 0.5685, 0.3663, 0.949, 0.3663, 0.8863, 0.3793, 0.8863, 0.3793, 0.949, 0.4954, 0.9141, 0.5584, 0.9141, 0.5584, 0.927, 0.4954, 0.927, 0.1178, 0.896, 0.1895, 0.896, 0.1895, 0.9089, 0.1178, 0.9089, 0.5008, 0.9405, 0.5008, 0.9854, 0.4928, 0.9984, 0.4928, 0.927, 0.5478, 0.9416, 0.5008, 0.9405, 0.4928, 0.927, 0.5558, 0.9286, 0.5008, 0.9854, 0.5478, 0.9866, 0.5558, 1.0, 0.4928, 0.9984, 0.5478, 0.9866, 0.5478, 0.9416, 0.5558, 0.9286, 0.5558, 1.0, 0.06611, 0.9569, 0.06611, 0.9101, 0.1113, 0.909, 0.1113, 0.9558, 0.589, 0.4275, 0.589, 0.3807, 0.5927, 0.3807, 0.5927, 0.4275, 0.589, 0.3807, 0.589, 0.3339, 0.5927, 0.3339, 0.5927, 0.3807, 0.5891, 0.4896, 0.5891, 0.4447, 0.5928, 0.4447, 0.5928, 0.4896, 0.8974, 0.9047, 0.9044, 0.9514, 0.8363, 0.9514, 0.8429, 0.9047, 0.4971, 0.8138, 0.4928, 0.7855, 0.6063, 0.7855, 0.6021, 0.8138, 0.5585, 0.8138, 0.5609, 0.8424, 0.4928, 0.8424, 0.4954, 0.8138, 0.2227, 0.7958, 0.2271, 0.8241, 0.1135, 0.8241, 0.1178, 0.7958, 0.06611, 0.9153, 0.06611, 0.978, 0.03778, 0.9843, 0.03778, 0.909, 0.6057, 0.6968, 0.6026, 0.6932, 0.6064, 0.6922, 0.6091, 0.6958, 0.1797, 0.9885, 0.1797, 0.9091, 0.2077, 0.9089, 0.2077, 0.9883, 0.2336, 0.7149, 0.2336, 0.7943, 0.2054, 0.7945, 0.2054, 0.715, 0.03778, 0.909, 0.03778, 0.9843, 0.01889, 0.978, 0.01889, 0.9153, 0.6073, 0.726, 0.6074, 0.7021, 0.6149, 0.7021, 0.6147, 0.726, 0.01889, 0.9153, 0.01889, 0.978, 1.502e-08, 0.9529, 0.0, 0.9404, 0.2077, 0.9883, 0.2077, 0.9089, 0.2268, 0.9091, 0.2268, 0.9885, 0.3001, 0.9867, 0.3001, 0.9073, 0.3253, 0.9077, 0.3253, 0.9871, 0.2054, 0.715, 0.2054, 0.7945, 0.1864, 0.7943, 0.1864, 0.7149, 0.3253, 0.9871, 0.3253, 0.9077, 0.3379, 0.908, 0.3379, 0.9874, 0.3631, 0.9086, 0.3631, 0.988, 0.3379, 0.9874, 0.3379, 0.908, 0.1982, 0.6558, 0.1982, 0.6601, 0.1907, 0.6601, 0.1908, 0.6558, 0.1343, 0.9713, 0.1515, 0.977, 0.1513, 0.9842, 0.1324, 0.9779, 0.1178, 0.9437, 0.1178, 0.9494, 0.1135, 0.9528, 0.1135, 0.9403, 0.1178, 0.9494, 0.1343, 0.9713, 0.1324, 0.9779, 0.1135, 0.9528, 0.1754, 0.9214, 0.1515, 0.9161, 0.1513, 0.9089, 0.1797, 0.9152, 0.1797, 0.9226, 0.1981, 0.6842, 0.1982, 0.701, 0.1908, 0.701, 0.1906, 0.6842, 0.1515, 0.9161, 0.1343, 0.9218, 0.1324, 0.9152, 0.1513, 0.9089, 0.1343, 0.9218, 0.1178, 0.9437, 0.1135, 0.9403, 0.1324, 0.9152, 0.1754, 0.9717, 0.1797, 0.9698, 0.1797, 0.9779, 0.1513, 0.9842, 0.1515, 0.977, 0.5919, 0.6537, 0.6087, 0.632, 0.6091, 0.6319, 0.5956, 0.6527, 0.6868, 0.8914, 0.686, 0.8734, 0.6905, 0.8747, 0.6904, 0.8925, 0.1832, 0.6836, 0.1832, 0.6778, 0.1906, 0.6777, 0.1906, 0.6834, 0.6075, 0.743, 0.6073, 0.726, 0.6147, 0.726, 0.6149, 0.743, 0.1832, 0.7055, 0.1832, 0.6836, 0.1906, 0.6834, 0.1906, 0.7053, 0.6074, 0.7021, 0.6075, 0.6978, 0.6149, 0.6978, 0.6149, 0.7021, 0.1832, 0.6778, 0.1832, 0.6559, 0.1906, 0.6558, 0.1906, 0.6777, 0.1982, 0.6601, 0.1981, 0.6842, 0.1906, 0.6842, 0.1907, 0.6601, 0.4109, 0.9562, 0.4111, 0.973, 0.3978, 0.9731, 0.3977, 0.9562, 0.4111, 0.9279, 0.411, 0.9322, 0.3977, 0.9322, 0.3978, 0.9279, 0.6149, 0.9759, 0.6149, 0.9573, 0.6282, 0.9577, 0.6282, 0.9762, 0.5911, 0.6717, 0.5919, 0.6537, 0.5956, 0.6527, 0.5956, 0.6705, 0.7033, 0.9133, 0.6868, 0.8914, 0.6904, 0.8925, 0.7037, 0.9134, 0.6026, 0.6932, 0.5911, 0.6717, 0.5956, 0.6705, 0.6064, 0.6922, 0.6978, 0.852, 0.7002, 0.8483, 0.7037, 0.8493, 0.7015, 0.8531, 0.686, 0.8734, 0.6978, 0.852, 0.7015, 0.8531, 0.6905, 0.8747, 0.236, 0.273, 0.236, 0.2788, 0.236, 0.2784, 0.236, 0.2735, 0.4243, 0.9561, 0.4244, 0.9321, 0.4429, 0.9321, 0.4427, 0.9561, 0.4244, 0.9321, 0.4245, 0.9279, 0.4429, 0.9279, 0.4429, 0.9321, 0.3977, 0.9322, 0.3977, 0.9562, 0.3793, 0.9562, 0.3793, 0.9322, 0.6149, 0.9525, 0.6149, 0.9339, 0.6282, 0.9343, 0.6282, 0.9528, 0.411, 0.9322, 0.4109, 0.9562, 0.3977, 0.9562, 0.3977, 0.9322, 0.4112, 0.9322, 0.4112, 0.9279, 0.4245, 0.9279, 0.4244, 0.9321, 0.4111, 0.9561, 0.4112, 0.9322, 0.4244, 0.9321, 0.4243, 0.9561, 0.6149, 0.9573, 0.6149, 0.9525, 0.6282, 0.9528, 0.6282, 0.9577, 0.4112, 0.9731, 0.4111, 0.9561, 0.4243, 0.9561, 0.4245, 0.9731, 0.6282, 0.9577, 0.6282, 0.9528, 0.6466, 0.9535, 0.6466, 0.9584, 0.4245, 0.9731, 0.4243, 0.9561, 0.4427, 0.9561, 0.4429, 0.973, 0.6282, 0.9762, 0.6282, 0.9577, 0.6466, 0.9584, 0.6466, 0.9769, 0.3978, 0.9279, 0.3977, 0.9322, 0.3793, 0.9322, 0.3794, 0.9279, 0.3977, 0.9562, 0.3978, 0.9731, 0.3794, 0.9731, 0.3793, 0.9562, 0.6282, 0.9528, 0.6282, 0.9343, 0.6466, 0.935, 0.6466, 0.9535, 0.5658, 0.9357, 0.5844, 0.9193, 0.5893, 0.9193, 0.6079, 0.9357, 0.6128, 0.9528, 0.6083, 0.9767, 0.6072, 0.9809, 0.5671, 0.9809, 0.5655, 0.9767, 0.5609, 0.9528, 0.3793, 0.4447, 0.5891, 0.4499, 0.5891, 0.7007, 0.3793, 0.6955, 0.0885, 0.775, 0.0885, 0.5661, 0.1264, 0.5452, 0.1264, 0.7958, 0.0885, 0.5661, 0.0885, 0.775, 0.05057, 0.7958, 0.05057, 0.5452, 0.8363, 0.54, 0.8363, 0.2892, 0.8744, 0.2895, 0.8744, 0.5403, 0.8995, 0.5407, 0.8995, 0.7915, 0.861, 0.7911, 0.861, 0.5403, 0.1264, 0.7958, 0.1264, 0.5452, 0.1517, 0.5661, 0.1517, 0.775, 0.05057, 0.5452, 0.05057, 0.7958, 0.02529, 0.775, 0.02529, 0.5661, 0.1517, 0.775, 0.1517, 0.5661, 0.1769, 0.6496, 0.1769, 0.6914, 0.02529, 0.5661, 0.02529, 0.775, 0.0, 0.6914, 0.0, 0.6496, 0.8744, 0.5403, 0.8744, 0.2895, 0.8995, 0.2892, 0.8995, 0.54, 0.5004, 0.256, 0.5004, 0.005203, 0.5843, 0.003211, 0.5843, 0.254, 0.861, 0.5403, 0.861, 0.7911, 0.8363, 0.7915, 0.8363, 0.5407, 0.5843, 0.254, 0.5843, 0.003211, 0.6262, 0.00217, 0.6262, 0.253, 0.7103, 0.0, 0.7103, 0.2508, 0.6262, 0.253, 0.6262, 0.00217, 0.7943, 0.001042, 0.8363, 0.0, 0.8363, 0.4177, 0.7943, 0.4188, 0.6149, 0.7522, 0.6149, 0.7104, 0.6528, 0.6978, 0.6528, 0.748, 0.5004, 0.3103, 0.5004, 0.2685, 0.5384, 0.256, 0.5194, 0.3082, 0.237, 0.8626, 0.237, 0.4449, 0.2743, 0.4446, 0.2743, 0.8623, 0.7103, 0.256, 0.7103, 0.6737, 0.6726, 0.674, 0.6726, 0.2563, 0.6554, 0.7484, 0.6554, 0.6991, 0.6781, 0.7104, 0.6781, 0.7522, 0.5239, 0.3085, 0.541, 0.2573, 0.5637, 0.2685, 0.5637, 0.3103, 0.6781, 0.7522, 0.6781, 0.7104, 0.7034, 0.7605, 0.7034, 0.7689, 0.5637, 0.3103, 0.5637, 0.2685, 0.589, 0.3187, 0.589, 0.3271, 0.2769, 0.8623, 0.2769, 0.4446, 0.3001, 0.4449, 0.3001, 0.8626, 0.7103, 0.8385, 0.7103, 0.4208, 0.7606, 0.422, 0.7606, 0.8397, 0.67, 0.2563, 0.67, 0.674, 0.6471, 0.6737, 0.6471, 0.256, 0.7774, 0.8401, 0.7774, 0.4224, 0.7858, 0.4226, 0.7858, 0.8403, 0.8363, 0.424, 0.8363, 0.8417, 0.7858, 0.8403, 0.7858, 0.4226, 0.7606, 0.8397, 0.7606, 0.422, 0.769, 0.4222, 0.769, 0.8399, 0.769, 0.8399, 0.769, 0.4222, 0.7774, 0.4224, 0.7774, 0.8401, 0.5637, 0.3939, 0.5637, 0.3521, 0.589, 0.3354, 0.589, 0.3438, 0.5637, 0.3521, 0.5637, 0.3103, 0.589, 0.3271, 0.589, 0.3354, 0.6781, 0.8358, 0.6781, 0.794, 0.7034, 0.7772, 0.7034, 0.7856, 0.6781, 0.794, 0.6781, 0.7522, 0.7034, 0.7689, 0.7034, 0.7772, 0.541, 0.4052, 0.5239, 0.354, 0.5637, 0.3521, 0.5637, 0.3939, 0.5392, 0.4438, 0.5392, 0.4066, 0.5455, 0.4065, 0.5455, 0.4437, 0.6554, 0.847, 0.6554, 0.7977, 0.6781, 0.794, 0.6781, 0.8358, 0.6554, 0.7977, 0.6554, 0.7484, 0.6781, 0.7522, 0.6781, 0.794, 0.5004, 0.3939, 0.5004, 0.3521, 0.5194, 0.3542, 0.5384, 0.4065, 0.5004, 0.3521, 0.5004, 0.3103, 0.5194, 0.3082, 0.5194, 0.3542, 0.6149, 0.8357, 0.6149, 0.7939, 0.6528, 0.7981, 0.6528, 0.8483, 0.6149, 0.7939, 0.6149, 0.7522, 0.6528, 0.748, 0.6528, 0.7981, 0.7103, 0.003126, 0.7523, 0.002084, 0.7523, 0.4198, 0.7103, 0.4208, 0.7523, 0.002084, 0.7943, 0.001042, 0.7943, 0.4188, 0.7523, 0.4198, 0.6528, 0.7981, 0.6528, 0.748, 0.6554, 0.7484, 0.6554, 0.7977, 0.6528, 0.8483, 0.6528, 0.7981, 0.6554, 0.7977, 0.6554, 0.847, 0.5806, 0.4404, 0.5761, 0.4404, 0.5761, 0.4345, 0.5806, 0.4345, 0.5384, 0.4065, 0.5194, 0.3542, 0.5239, 0.354, 0.541, 0.4052, 0.6726, 0.2563, 0.6726, 0.674, 0.67, 0.674, 0.67, 0.2563, 0.2743, 0.8623, 0.2743, 0.4446, 0.2769, 0.4446, 0.2769, 0.8623, 0.5194, 0.3082, 0.5384, 0.256, 0.541, 0.2573, 0.5239, 0.3085, 0.6528, 0.748, 0.6528, 0.6978, 0.6554, 0.6991, 0.6554, 0.7484, 0.3665, 0.5225, 0.3665, 0.5685, 0.362, 0.5683, 0.362, 0.5227, 0.6073, 0.789, 0.6073, 0.743, 0.6133, 0.7432, 0.6133, 0.7892, 0.704, 0.8303, 0.704, 0.7847, 0.71, 0.7845, 0.71, 0.8301, 0.5761, 0.4404, 0.5715, 0.4404, 0.5715, 0.4345, 0.5761, 0.4345, 0.236, 0.3605, 0.236, 0.4001, 0.2336, 0.4001, 0.2336, 0.3605, 0.5479, 0.4065, 0.5479, 0.4427, 0.5455, 0.4427, 0.5455, 0.4065, 0.2336, 0.3605, 0.2336, 0.3187, 0.236, 0.3187, 0.236, 0.3604, 0.5392, 0.4066, 0.5392, 0.4438, 0.5369, 0.4439, 0.5369, 0.4067, 0.5004, 0.4437, 0.5004, 0.4065, 0.5369, 0.4082, 0.5369, 0.442, 0.5479, 0.4427, 0.5479, 0.4065, 0.5542, 0.4065, 0.5542, 0.4427, 0.5605, 0.4065, 0.5605, 0.4426, 0.5542, 0.4426, 0.5542, 0.4065, 0.5692, 0.4066, 0.5692, 0.4404, 0.5629, 0.4402, 0.5629, 0.4065, 0.4885, 0.9649, 0.4885, 0.9311, 0.4902, 0.9271, 0.4902, 0.9689, 0.4521, 0.9666, 0.4885, 0.9649, 0.4902, 0.9689, 0.4505, 0.9708, 0.4885, 0.9311, 0.4521, 0.9294, 0.4505, 0.9252, 0.4902, 0.9271, 0.4521, 0.9294, 0.4521, 0.9666, 0.4505, 0.9708, 0.4505, 0.9252, 0.2336, 0.3186, 0.2336, 0.273, 0.236, 0.2731, 0.236, 0.3187, 0.5605, 0.4426, 0.5605, 0.4065, 0.5629, 0.4065, 0.5629, 0.4426, 0.5692, 0.4404, 0.5692, 0.4066, 0.5715, 0.4067, 0.5715, 0.4404, 0.2336, 0.4396, 0.2336, 0.4001, 0.236, 0.4001, 0.236, 0.4396, 0.7733, 0.8432, 0.8363, 0.8417, 0.8363, 0.9461, 0.7733, 0.9477, 0.3862, 0.8898, 0.4408, 0.8898, 0.425, 0.915, 0.3819, 0.915, 0.4474, 0.8432, 0.4408, 0.8898, 0.3862, 0.8898, 0.3793, 0.8432, 0.0, 0.8807, 0.01149, 0.8337, 0.1024, 0.8337, 0.1135, 0.8807, 0.8363, 0.8762, 0.8429, 0.8295, 0.8974, 0.8295, 0.9044, 0.8762, 0.3793, 0.7289, 0.3835, 0.7007, 0.4884, 0.7007, 0.4928, 0.7289, 0.8819, 0.8044, 0.8388, 0.8044, 0.8388, 0.7915, 0.8819, 0.7915, 0.8974, 0.8295, 0.8429, 0.8295, 0.8388, 0.8044, 0.8819, 0.8044, 0.3904, 0.776, 0.4813, 0.776, 0.4879, 0.8018, 0.383, 0.8018, 0.1024, 0.8337, 0.01149, 0.8337, 0.004356, 0.8088, 0.1093, 0.8088, 0.5753, 0.4334, 0.5753, 0.4065, 0.579, 0.4065, 0.579, 0.4334, 0.383, 0.8018, 0.4879, 0.8018, 0.4879, 0.8147, 0.383, 0.8147, 0.1093, 0.8088, 0.004356, 0.8088, 0.004357, 0.7958, 0.1093, 0.7958, 0.3819, 0.915, 0.425, 0.915, 0.425, 0.9279, 0.3819, 0.9279, 0.596, 0.828, 0.5689, 0.8273, 0.5609, 0.8138, 0.604, 0.8149, 0.596, 0.9059, 0.596, 0.828, 0.604, 0.8149, 0.604, 0.9193, 0.5689, 0.8273, 0.5689, 0.9052, 0.5609, 0.9183, 0.5609, 0.8138, 0.5689, 0.9052, 0.596, 0.9059, 0.604, 0.9193, 0.5609, 0.9183, 0.9835, 0.8208, 0.9835, 0.8988, 0.9564, 0.8981, 0.9564, 0.8201, 0.362, 0.5225, 0.362, 0.4446, 0.3657, 0.4446, 0.3657, 0.5225, 0.5927, 0.256, 0.5927, 0.3339, 0.589, 0.3339, 0.589, 0.256, 0.5753, 0.4065, 0.5753, 0.4334, 0.5715, 0.4334, 0.5715, 0.4065, 0.3904, 0.776, 0.3793, 0.7289, 0.4928, 0.7289, 0.4813, 0.776, 0.8388, 0.9047, 0.8363, 0.8762, 0.9044, 0.8762, 0.9018, 0.9047, 0.004356, 0.909, 0.0, 0.8807, 0.1135, 0.8807, 0.1093, 0.909, 0.4449, 0.8147, 0.4474, 0.8432, 0.3793, 0.8432, 0.3819, 0.8147])
me_plane_002.materials.append(mat_door)
me_plane_002.materials.append(mat_cottage_roof)
me_plane_002.materials.append(mat_material)
me_plane_002.use_remesh_preserve_volume = False
me_plane_002.use_remesh_preserve_attributes = False
me_plane_002.use_mirror_vertex_groups = False
me_plane_002.update()

# ---- objects
ob_cottage_porch = bpy.data.objects.new('Cottage_Porch', me_plane_002)

# ---- transforms, parenting, visibility, modifiers, constraints
ob_cottage_porch.location = (-1.177, 2.748, 0.0)
ob_cottage_porch.rotation_euler = (1.571, -0.0, 0.0)
ob_cottage_porch.scale = (0.5, 0.5, 0.3)
ob_cottage_porch.lineart.crease_threshold = 0.0

# ---- collection membership
col_collection_1.objects.link(ob_cottage_porch)

# ---- scene / render settings (as saved in the file)
scene.frame_start = 1; scene.frame_end = 250; scene.frame_set(1)
scene.render.engine = 'BLENDER_EEVEE_NEXT'
scene.render.resolution_percentage = 50
scene.render.dither_intensity = 0.0
scene.cycles.use_denoising = False
scene.cycles.samples = 128
scene.cycles.sampling_pattern = 'TABULATED_SOBOL'
scene.cycles.light_sampling_threshold = 0.0
scene.cycles.use_adaptive_sampling = False
scene.cycles.use_light_tree = False
scene.cycles.blur_glossy = 0.0
scene.cycles.sample_clamp_indirect = 0.0
scene.view_settings.view_transform = 'Standard'
bpy.context.view_layer.update()

# ---- added for rendering (the .blend has no active camera and no usable light): camera, sun
cam_auto = bpy.data.cameras.new('AutoCamera')
cam_auto.lens = 50.0
cam_auto.sensor_width = 36.0
cam_auto.clip_end = 1000.0
ob_auto_camera = bpy.data.objects.new('AutoCamera', cam_auto)
scene.collection.objects.link(ob_auto_camera)
ob_auto_camera.location = (15.162, -15.8817, 13.3442)
ob_auto_camera.rotation_euler = (1.09748, -7.21219e-08, 0.694738)
scene.camera = ob_auto_camera
light_auto_sun = bpy.data.lights.new('AutoSun', 'SUN')
light_auto_sun.energy = 3.0
light_auto_sun.angle = 0.0523599
ob_auto_sun = bpy.data.objects.new('AutoSun', light_auto_sun)
scene.collection.objects.link(ob_auto_sun)
ob_auto_sun.rotation_euler = (0.872665, 0.174533, 0.523599)
bpy.context.view_layer.update()
